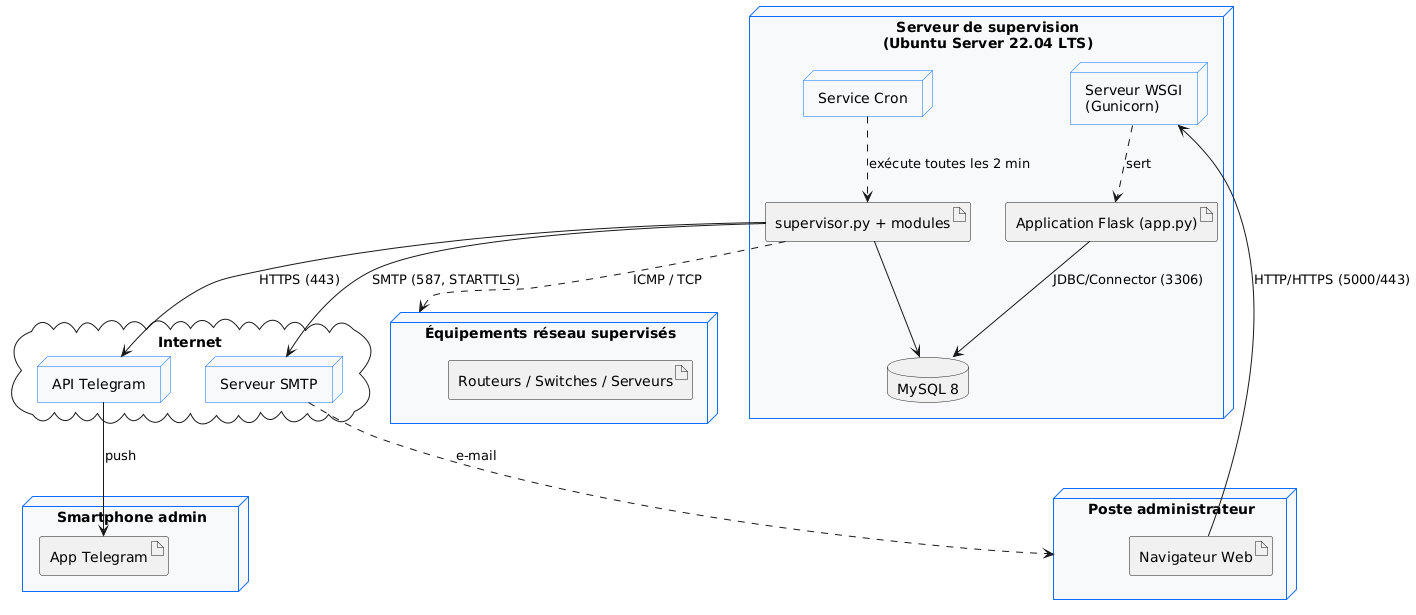

The diagram above was rendered by PlantUML. Its source (embedded in the PNG):
@startuml diagramme-deploiement
' Diagramme de déploiement UML : répartition physique des artefacts
skinparam node {
  BackgroundColor #f8f9fa
  BorderColor #0d6efd
}

node "Serveur de supervision\n(Ubuntu Server 22.04 LTS)" as serveur {
  artifact "supervisor.py + modules" as app
  artifact "Application Flask (app.py)" as flask
  node "Service Cron" as cron
  node "Serveur WSGI\n(Gunicorn)" as gunicorn
  database "MySQL 8" as db
}

node "Poste administrateur" as poste {
  artifact "Navigateur Web" as nav
}

node "Smartphone admin" as phone {
  artifact "App Telegram" as tgapp
}

cloud "Internet" as net {
  node "Serveur SMTP" as smtp
  node "API Telegram" as tgapi
}

node "Équipements réseau supervisés" as equip {
  artifact "Routeurs / Switches / Serveurs"
}

cron ..> app : exécute toutes les 2 min
gunicorn ..> flask : sert
flask --> db : JDBC/Connector (3306)
app --> db
app ..> equip : ICMP / TCP
app --> smtp : SMTP (587, STARTTLS)
app --> tgapi : HTTPS (443)
nav --> gunicorn : HTTP/HTTPS (5000/443)
tgapi --> tgapp : push
smtp ..> poste : e-mail

@enduml